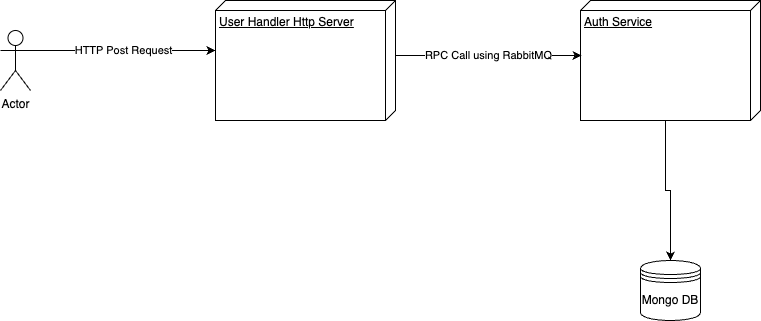

The diagram above was exported from draw.io. Its source (the exported page's mxGraphModel, read from the mxfile embedded in the PNG):
<mxGraphModel dx="954" dy="562" grid="1" gridSize="10" guides="1" tooltips="1" connect="1" arrows="1" fold="1" page="1" pageScale="1" pageWidth="850" pageHeight="1100" math="0" shadow="0">
  <root>
    <mxCell id="0" />
    <mxCell id="1" parent="0" />
    <mxCell id="5gmNYVXxuKnGBHcCTUfK-1" value="Actor" style="shape=umlActor;verticalLabelPosition=bottom;verticalAlign=top;html=1;outlineConnect=0;" vertex="1" parent="1">
      <mxGeometry x="30" y="220" width="30" height="60" as="geometry" />
    </mxCell>
    <mxCell id="5gmNYVXxuKnGBHcCTUfK-3" value="User Handler Http Server" style="verticalAlign=top;align=left;spacingTop=8;spacingLeft=2;spacingRight=12;shape=cube;size=10;direction=south;fontStyle=4;html=1;whiteSpace=wrap;" vertex="1" parent="1">
      <mxGeometry x="245" y="190" width="180" height="120" as="geometry" />
    </mxCell>
    <mxCell id="5gmNYVXxuKnGBHcCTUfK-5" value="HTTP Post Request" style="edgeStyle=orthogonalEdgeStyle;rounded=0;orthogonalLoop=1;jettySize=auto;html=1;exitX=1;exitY=0.3333333333333333;exitDx=0;exitDy=0;exitPerimeter=0;entryX=0.417;entryY=1;entryDx=0;entryDy=0;entryPerimeter=0;" edge="1" parent="1" source="5gmNYVXxuKnGBHcCTUfK-1" target="5gmNYVXxuKnGBHcCTUfK-3">
      <mxGeometry relative="1" as="geometry" />
    </mxCell>
    <mxCell id="5gmNYVXxuKnGBHcCTUfK-9" style="edgeStyle=orthogonalEdgeStyle;rounded=0;orthogonalLoop=1;jettySize=auto;html=1;exitX=0;exitY=0;exitDx=120;exitDy=95;exitPerimeter=0;entryX=0.5;entryY=0;entryDx=0;entryDy=0;" edge="1" parent="1" source="5gmNYVXxuKnGBHcCTUfK-6" target="5gmNYVXxuKnGBHcCTUfK-8">
      <mxGeometry relative="1" as="geometry" />
    </mxCell>
    <mxCell id="5gmNYVXxuKnGBHcCTUfK-6" value="Auth Service" style="verticalAlign=top;align=left;spacingTop=8;spacingLeft=2;spacingRight=12;shape=cube;size=10;direction=south;fontStyle=4;html=1;whiteSpace=wrap;" vertex="1" parent="1">
      <mxGeometry x="610" y="190" width="180" height="120" as="geometry" />
    </mxCell>
    <mxCell id="5gmNYVXxuKnGBHcCTUfK-7" value="RPC Call using RabbitMQ" style="edgeStyle=orthogonalEdgeStyle;rounded=0;orthogonalLoop=1;jettySize=auto;html=1;exitX=0;exitY=0;exitDx=55;exitDy=0;exitPerimeter=0;entryX=0.458;entryY=0.994;entryDx=0;entryDy=0;entryPerimeter=0;" edge="1" parent="1" source="5gmNYVXxuKnGBHcCTUfK-3" target="5gmNYVXxuKnGBHcCTUfK-6">
      <mxGeometry relative="1" as="geometry" />
    </mxCell>
    <mxCell id="5gmNYVXxuKnGBHcCTUfK-8" value="Mongo DB" style="shape=datastore;whiteSpace=wrap;html=1;" vertex="1" parent="1">
      <mxGeometry x="670" y="450" width="60" height="60" as="geometry" />
    </mxCell>
  </root>
</mxGraphModel>